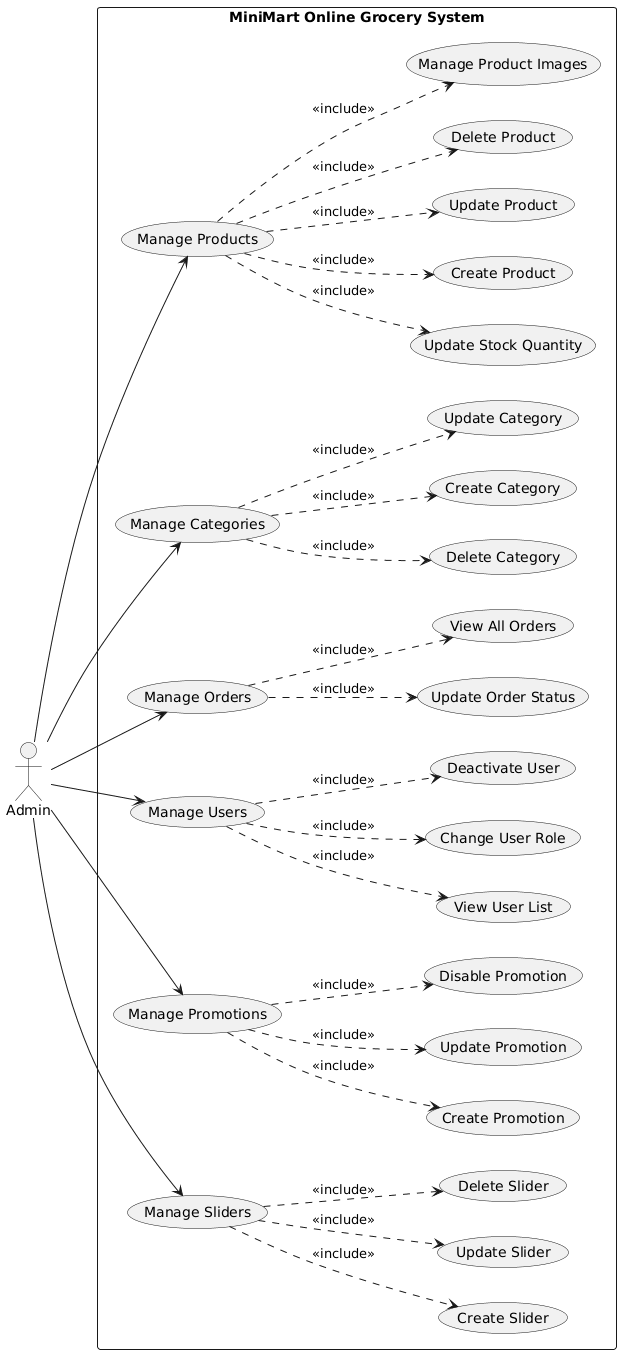

The diagram above was rendered by PlantUML. Its source (embedded in the PNG):
@startuml
left to right direction
skinparam packageStyle rectangle
skinparam shadowing false

actor Admin

rectangle "MiniMart Online Grocery System" {

  ' PRODUCT & CATEGORY
  Admin --> (Manage Products)
  Admin --> (Manage Categories)

  (Manage Products) ..> (Create Product) : <<include>>
  (Manage Products) ..> (Update Product) : <<include>>
  (Manage Products) ..> (Delete Product) : <<include>>
  (Manage Products) ..> (Manage Product Images) : <<include>>
  (Manage Products) ..> (Update Stock Quantity) : <<include>>

  (Manage Categories) ..> (Create Category) : <<include>>
  (Manage Categories) ..> (Update Category) : <<include>>
  (Manage Categories) ..> (Delete Category) : <<include>>

  ' ORDER & USER
  Admin --> (Manage Orders)
  Admin --> (Manage Users)

  (Manage Orders) ..> (View All Orders) : <<include>>
  (Manage Orders) ..> (Update Order Status) : <<include>>

  (Manage Users) ..> (View User List) : <<include>>
  (Manage Users) ..> (Change User Role) : <<include>>
  (Manage Users) ..> (Deactivate User) : <<include>>

  ' PROMOTION & SLIDER
  Admin --> (Manage Promotions)
  Admin --> (Manage Sliders)

  (Manage Promotions) ..> (Create Promotion) : <<include>>
  (Manage Promotions) ..> (Update Promotion) : <<include>>
  (Manage Promotions) ..> (Disable Promotion) : <<include>>

  (Manage Sliders) ..> (Create Slider) : <<include>>
  (Manage Sliders) ..> (Update Slider) : <<include>>
  (Manage Sliders) ..> (Delete Slider) : <<include>>

}
@enduml